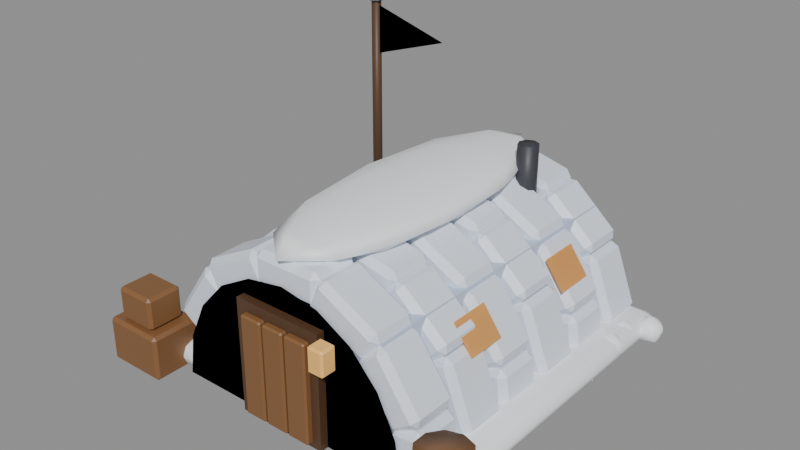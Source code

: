 # Source: bunkhouse.blend  (saved by Blender 5.2.45; exported with 4.5.12 LTS)
import bpy
from mathutils import Matrix  # noqa: F401  (used for matrix-valued properties, if any)

bpy.ops.wm.read_factory_settings(use_empty=True)
scene = bpy.context.scene
scene.name = 'Scene'

# ---- materials (node trees are filled in below, after node groups)
mat_snow_shade = bpy.data.materials.new('Snow Shade')
mat_snow_shade.diffuse_color = (0.552, 0.6445, 0.807, 1.0)
mat_snow_block = bpy.data.materials.new('Snow Block')
mat_snow_block.diffuse_color = (0.7758, 0.8388, 0.9387, 1.0)
mat_snow_cap = bpy.data.materials.new('Snow Cap')
mat_snow_cap.diffuse_color = (0.956, 0.9734, 1.0, 1.0)
mat_wood_dark = bpy.data.materials.new('Wood Dark')
mat_wood_dark.diffuse_color = (0.09306, 0.04519, 0.02122, 1.0)
mat_wood = bpy.data.materials.new('Wood')
mat_wood.diffuse_color = (0.2307, 0.107, 0.03955, 1.0)
mat_glow_lamp = bpy.data.materials.new('Glow Lamp')
mat_glow_lamp.diffuse_color = (1.0, 0.552, 0.1559, 1.0)
mat_glow_window = bpy.data.materials.new('Glow Window')
mat_glow_window.diffuse_color = (1.0, 0.5776, 0.1878, 1.0)
mat_metal_iron = bpy.data.materials.new('Metal Iron')
mat_metal_iron.diffuse_color = (0.04231, 0.04519, 0.05448, 1.0)
mat_team_cloth = bpy.data.materials.new('Team Cloth')
mat_team_cloth.diffuse_color = (1.0, 1.0, 1.0, 1.0)

# ---- material node trees
mat_snow_shade.use_nodes = True; mat_snow_shade.node_tree.nodes.clear()
_N = mat_snow_shade.node_tree.nodes; _L = mat_snow_shade.node_tree.links
n0 = _N.new('ShaderNodeBsdfPrincipled'); n0.name = 'Principled BSDF'; n0.location = (-200, 100)
n0.inputs[0].default_value = (0.552, 0.6445, 0.807, 1.0)
n0.inputs[10].default_value = 0.005
n1 = _N.new('ShaderNodeOutputMaterial'); n1.name = 'Material Output'; n1.location = (200, 100)
_L.new(n0.outputs[0], n1.inputs[0])
n1.is_active_output = True
mat_snow_block.use_nodes = True; mat_snow_block.node_tree.nodes.clear()
_N = mat_snow_block.node_tree.nodes; _L = mat_snow_block.node_tree.links
n0 = _N.new('ShaderNodeBsdfPrincipled'); n0.name = 'Principled BSDF'; n0.location = (-200, 100)
n0.inputs[0].default_value = (0.7758, 0.8388, 0.9387, 1.0)
n0.inputs[10].default_value = 0.005
n1 = _N.new('ShaderNodeOutputMaterial'); n1.name = 'Material Output'; n1.location = (200, 100)
_L.new(n0.outputs[0], n1.inputs[0])
n1.is_active_output = True
mat_snow_cap.use_nodes = True; mat_snow_cap.node_tree.nodes.clear()
_N = mat_snow_cap.node_tree.nodes; _L = mat_snow_cap.node_tree.links
n0 = _N.new('ShaderNodeBsdfPrincipled'); n0.name = 'Principled BSDF'; n0.location = (-200, 100)
n0.inputs[0].default_value = (0.956, 0.9734, 1.0, 1.0)
n0.inputs[10].default_value = 0.005
n1 = _N.new('ShaderNodeOutputMaterial'); n1.name = 'Material Output'; n1.location = (200, 100)
_L.new(n0.outputs[0], n1.inputs[0])
n1.is_active_output = True
mat_wood_dark.use_nodes = True; mat_wood_dark.node_tree.nodes.clear()
_N = mat_wood_dark.node_tree.nodes; _L = mat_wood_dark.node_tree.links
n0 = _N.new('ShaderNodeBsdfPrincipled'); n0.name = 'Principled BSDF'; n0.location = (-200, 100)
n0.inputs[0].default_value = (0.09306, 0.04519, 0.02122, 1.0)
n0.inputs[10].default_value = 0.005
n1 = _N.new('ShaderNodeOutputMaterial'); n1.name = 'Material Output'; n1.location = (200, 100)
_L.new(n0.outputs[0], n1.inputs[0])
n1.is_active_output = True
mat_wood.use_nodes = True; mat_wood.node_tree.nodes.clear()
_N = mat_wood.node_tree.nodes; _L = mat_wood.node_tree.links
n0 = _N.new('ShaderNodeBsdfPrincipled'); n0.name = 'Principled BSDF'; n0.location = (-200, 100)
n0.inputs[0].default_value = (0.2307, 0.107, 0.03955, 1.0)
n0.inputs[10].default_value = 0.005
n1 = _N.new('ShaderNodeOutputMaterial'); n1.name = 'Material Output'; n1.location = (200, 100)
_L.new(n0.outputs[0], n1.inputs[0])
n1.is_active_output = True
mat_glow_lamp.use_nodes = True; mat_glow_lamp.node_tree.nodes.clear()
_N = mat_glow_lamp.node_tree.nodes; _L = mat_glow_lamp.node_tree.links
n0 = _N.new('ShaderNodeBsdfPrincipled'); n0.name = 'Principled BSDF'; n0.location = (-200, 100)
n0.inputs[0].default_value = (1.0, 0.552, 0.1559, 1.0)
n0.inputs[10].default_value = 0.005
n1 = _N.new('ShaderNodeOutputMaterial'); n1.name = 'Material Output'; n1.location = (200, 100)
_L.new(n0.outputs[0], n1.inputs[0])
n1.is_active_output = True
mat_glow_window.use_nodes = True; mat_glow_window.node_tree.nodes.clear()
_N = mat_glow_window.node_tree.nodes; _L = mat_glow_window.node_tree.links
n0 = _N.new('ShaderNodeBsdfPrincipled'); n0.name = 'Principled BSDF'; n0.location = (-200, 100)
n0.inputs[0].default_value = (1.0, 0.5776, 0.1878, 1.0)
n0.inputs[10].default_value = 0.005
n1 = _N.new('ShaderNodeOutputMaterial'); n1.name = 'Material Output'; n1.location = (200, 100)
_L.new(n0.outputs[0], n1.inputs[0])
n1.is_active_output = True
mat_metal_iron.use_nodes = True; mat_metal_iron.node_tree.nodes.clear()
_N = mat_metal_iron.node_tree.nodes; _L = mat_metal_iron.node_tree.links
n0 = _N.new('ShaderNodeBsdfPrincipled'); n0.name = 'Principled BSDF'; n0.location = (-200, 100)
n0.inputs[0].default_value = (0.04231, 0.04519, 0.05448, 1.0)
n0.inputs[10].default_value = 0.005
n1 = _N.new('ShaderNodeOutputMaterial'); n1.name = 'Material Output'; n1.location = (200, 100)
_L.new(n0.outputs[0], n1.inputs[0])
n1.is_active_output = True
mat_team_cloth.use_nodes = True; mat_team_cloth.node_tree.nodes.clear()
_N = mat_team_cloth.node_tree.nodes; _L = mat_team_cloth.node_tree.links
n0 = _N.new('ShaderNodeBsdfPrincipled'); n0.name = 'Principled BSDF'; n0.location = (-200, 100)
n0.inputs[0].default_value = (1.0, 1.0, 1.0, 1.0)
n0.inputs[10].default_value = 0.005
n1 = _N.new('ShaderNodeOutputMaterial'); n1.name = 'Material Output'; n1.location = (200, 100)
_L.new(n0.outputs[0], n1.inputs[0])
n1.is_active_output = True

# ---- meshes
me_core = bpy.data.meshes.new('core')
me_core.from_pydata([(-0.47, -0.75, 0.0), (0.47, -0.75, 0.0), (-0.47, 0.75, 0.0), (0.47, 0.75, 0.0), (-0.47, -0.75, 0.57), (0.47, -0.75, 0.57), (-0.47, 0.75, 0.57), (0.47, 0.75, 0.57)], [], [(0, 2, 3, 1), (4, 5, 7, 6), (0, 1, 5, 4), (2, 6, 7, 3), (0, 4, 6, 2), (1, 3, 7, 5)])
me_core.materials.append(mat_snow_shade)
me_core.update()
me_box = bpy.data.meshes.new('box')
me_box.from_pydata([(-0.1704, -0.1208, -0.08), (0.1704, -0.1208, -0.08), (-0.1704, 0.1208, -0.08), (0.1704, 0.1208, -0.08), (-0.1704, -0.1208, 0.08), (0.1704, -0.1208, 0.08), (-0.1704, 0.1208, 0.08), (0.1704, 0.1208, 0.08)], [], [(0, 2, 3, 1), (4, 5, 7, 6), (0, 1, 5, 4), (2, 6, 7, 3), (0, 4, 6, 2), (1, 3, 7, 5)])
me_box.materials.append(mat_snow_block)
me_box.update()
me_box_001 = bpy.data.meshes.new('box.001')
me_box_001.from_pydata([(-0.1704, -0.1208, -0.08), (0.1704, -0.1208, -0.08), (-0.1704, 0.1208, -0.08), (0.1704, 0.1208, -0.08), (-0.1704, -0.1208, 0.08), (0.1704, -0.1208, 0.08), (-0.1704, 0.1208, 0.08), (0.1704, 0.1208, 0.08)], [], [(0, 2, 3, 1), (4, 5, 7, 6), (0, 1, 5, 4), (2, 6, 7, 3), (0, 4, 6, 2), (1, 3, 7, 5)])
me_box_001.materials.append(mat_snow_block)
me_box_001.update()
me_box_002 = bpy.data.meshes.new('box.002')
me_box_002.from_pydata([(-0.1704, -0.1208, -0.08), (0.1704, -0.1208, -0.08), (-0.1704, 0.1208, -0.08), (0.1704, 0.1208, -0.08), (-0.1704, -0.1208, 0.08), (0.1704, -0.1208, 0.08), (-0.1704, 0.1208, 0.08), (0.1704, 0.1208, 0.08)], [], [(0, 2, 3, 1), (4, 5, 7, 6), (0, 1, 5, 4), (2, 6, 7, 3), (0, 4, 6, 2), (1, 3, 7, 5)])
me_box_002.materials.append(mat_snow_block)
me_box_002.update()
me_box_003 = bpy.data.meshes.new('box.003')
me_box_003.from_pydata([(-0.1704, -0.1208, -0.08), (0.1704, -0.1208, -0.08), (-0.1704, 0.1208, -0.08), (0.1704, 0.1208, -0.08), (-0.1704, -0.1208, 0.08), (0.1704, -0.1208, 0.08), (-0.1704, 0.1208, 0.08), (0.1704, 0.1208, 0.08)], [], [(0, 2, 3, 1), (4, 5, 7, 6), (0, 1, 5, 4), (2, 6, 7, 3), (0, 4, 6, 2), (1, 3, 7, 5)])
me_box_003.materials.append(mat_snow_block)
me_box_003.update()
me_box_004 = bpy.data.meshes.new('box.004')
me_box_004.from_pydata([(-0.1704, -0.1208, -0.08), (0.1704, -0.1208, -0.08), (-0.1704, 0.1208, -0.08), (0.1704, 0.1208, -0.08), (-0.1704, -0.1208, 0.08), (0.1704, -0.1208, 0.08), (-0.1704, 0.1208, 0.08), (0.1704, 0.1208, 0.08)], [], [(0, 2, 3, 1), (4, 5, 7, 6), (0, 1, 5, 4), (2, 6, 7, 3), (0, 4, 6, 2), (1, 3, 7, 5)])
me_box_004.materials.append(mat_snow_block)
me_box_004.update()
me_box_005 = bpy.data.meshes.new('box.005')
me_box_005.from_pydata([(-0.1704, -0.1208, -0.08), (0.1704, -0.1208, -0.08), (-0.1704, 0.1208, -0.08), (0.1704, 0.1208, -0.08), (-0.1704, -0.1208, 0.08), (0.1704, -0.1208, 0.08), (-0.1704, 0.1208, 0.08), (0.1704, 0.1208, 0.08)], [], [(0, 2, 3, 1), (4, 5, 7, 6), (0, 1, 5, 4), (2, 6, 7, 3), (0, 4, 6, 2), (1, 3, 7, 5)])
me_box_005.materials.append(mat_snow_block)
me_box_005.update()
me_box_006 = bpy.data.meshes.new('box.006')
me_box_006.from_pydata([(-0.1704, -0.1208, -0.08), (0.1704, -0.1208, -0.08), (-0.1704, 0.1208, -0.08), (0.1704, 0.1208, -0.08), (-0.1704, -0.1208, 0.08), (0.1704, -0.1208, 0.08), (-0.1704, 0.1208, 0.08), (0.1704, 0.1208, 0.08)], [], [(0, 2, 3, 1), (4, 5, 7, 6), (0, 1, 5, 4), (2, 6, 7, 3), (0, 4, 6, 2), (1, 3, 7, 5)])
me_box_006.materials.append(mat_snow_block)
me_box_006.update()
me_box_007 = bpy.data.meshes.new('box.007')
me_box_007.from_pydata([(-0.1704, -0.1208, -0.08), (0.1704, -0.1208, -0.08), (-0.1704, 0.1208, -0.08), (0.1704, 0.1208, -0.08), (-0.1704, -0.1208, 0.08), (0.1704, -0.1208, 0.08), (-0.1704, 0.1208, 0.08), (0.1704, 0.1208, 0.08)], [], [(0, 2, 3, 1), (4, 5, 7, 6), (0, 1, 5, 4), (2, 6, 7, 3), (0, 4, 6, 2), (1, 3, 7, 5)])
me_box_007.materials.append(mat_snow_block)
me_box_007.update()
me_box_008 = bpy.data.meshes.new('box.008')
me_box_008.from_pydata([(-0.1704, -0.1208, -0.08), (0.1704, -0.1208, -0.08), (-0.1704, 0.1208, -0.08), (0.1704, 0.1208, -0.08), (-0.1704, -0.1208, 0.08), (0.1704, -0.1208, 0.08), (-0.1704, 0.1208, 0.08), (0.1704, 0.1208, 0.08)], [], [(0, 2, 3, 1), (4, 5, 7, 6), (0, 1, 5, 4), (2, 6, 7, 3), (0, 4, 6, 2), (1, 3, 7, 5)])
me_box_008.materials.append(mat_snow_block)
me_box_008.update()
me_box_009 = bpy.data.meshes.new('box.009')
me_box_009.from_pydata([(-0.1704, -0.1208, -0.08), (0.1704, -0.1208, -0.08), (-0.1704, 0.1208, -0.08), (0.1704, 0.1208, -0.08), (-0.1704, -0.1208, 0.08), (0.1704, -0.1208, 0.08), (-0.1704, 0.1208, 0.08), (0.1704, 0.1208, 0.08)], [], [(0, 2, 3, 1), (4, 5, 7, 6), (0, 1, 5, 4), (2, 6, 7, 3), (0, 4, 6, 2), (1, 3, 7, 5)])
me_box_009.materials.append(mat_snow_block)
me_box_009.update()
me_box_010 = bpy.data.meshes.new('box.010')
me_box_010.from_pydata([(-0.1704, -0.1208, -0.08), (0.1704, -0.1208, -0.08), (-0.1704, 0.1208, -0.08), (0.1704, 0.1208, -0.08), (-0.1704, -0.1208, 0.08), (0.1704, -0.1208, 0.08), (-0.1704, 0.1208, 0.08), (0.1704, 0.1208, 0.08)], [], [(0, 2, 3, 1), (4, 5, 7, 6), (0, 1, 5, 4), (2, 6, 7, 3), (0, 4, 6, 2), (1, 3, 7, 5)])
me_box_010.materials.append(mat_snow_block)
me_box_010.update()
me_box_011 = bpy.data.meshes.new('box.011')
me_box_011.from_pydata([(-0.1704, -0.1208, -0.08), (0.1704, -0.1208, -0.08), (-0.1704, 0.1208, -0.08), (0.1704, 0.1208, -0.08), (-0.1704, -0.1208, 0.08), (0.1704, -0.1208, 0.08), (-0.1704, 0.1208, 0.08), (0.1704, 0.1208, 0.08)], [], [(0, 2, 3, 1), (4, 5, 7, 6), (0, 1, 5, 4), (2, 6, 7, 3), (0, 4, 6, 2), (1, 3, 7, 5)])
me_box_011.materials.append(mat_snow_block)
me_box_011.update()
me_box_012 = bpy.data.meshes.new('box.012')
me_box_012.from_pydata([(-0.1704, -0.1208, -0.08), (0.1704, -0.1208, -0.08), (-0.1704, 0.1208, -0.08), (0.1704, 0.1208, -0.08), (-0.1704, -0.1208, 0.08), (0.1704, -0.1208, 0.08), (-0.1704, 0.1208, 0.08), (0.1704, 0.1208, 0.08)], [], [(0, 2, 3, 1), (4, 5, 7, 6), (0, 1, 5, 4), (2, 6, 7, 3), (0, 4, 6, 2), (1, 3, 7, 5)])
me_box_012.materials.append(mat_snow_block)
me_box_012.update()
me_box_013 = bpy.data.meshes.new('box.013')
me_box_013.from_pydata([(-0.1704, -0.1208, -0.08), (0.1704, -0.1208, -0.08), (-0.1704, 0.1208, -0.08), (0.1704, 0.1208, -0.08), (-0.1704, -0.1208, 0.08), (0.1704, -0.1208, 0.08), (-0.1704, 0.1208, 0.08), (0.1704, 0.1208, 0.08)], [], [(0, 2, 3, 1), (4, 5, 7, 6), (0, 1, 5, 4), (2, 6, 7, 3), (0, 4, 6, 2), (1, 3, 7, 5)])
me_box_013.materials.append(mat_snow_block)
me_box_013.update()
me_box_014 = bpy.data.meshes.new('box.014')
me_box_014.from_pydata([(-0.1704, -0.1208, -0.08), (0.1704, -0.1208, -0.08), (-0.1704, 0.1208, -0.08), (0.1704, 0.1208, -0.08), (-0.1704, -0.1208, 0.08), (0.1704, -0.1208, 0.08), (-0.1704, 0.1208, 0.08), (0.1704, 0.1208, 0.08)], [], [(0, 2, 3, 1), (4, 5, 7, 6), (0, 1, 5, 4), (2, 6, 7, 3), (0, 4, 6, 2), (1, 3, 7, 5)])
me_box_014.materials.append(mat_snow_block)
me_box_014.update()
me_box_015 = bpy.data.meshes.new('box.015')
me_box_015.from_pydata([(-0.1704, -0.1208, -0.08), (0.1704, -0.1208, -0.08), (-0.1704, 0.1208, -0.08), (0.1704, 0.1208, -0.08), (-0.1704, -0.1208, 0.08), (0.1704, -0.1208, 0.08), (-0.1704, 0.1208, 0.08), (0.1704, 0.1208, 0.08)], [], [(0, 2, 3, 1), (4, 5, 7, 6), (0, 1, 5, 4), (2, 6, 7, 3), (0, 4, 6, 2), (1, 3, 7, 5)])
me_box_015.materials.append(mat_snow_block)
me_box_015.update()
me_box_016 = bpy.data.meshes.new('box.016')
me_box_016.from_pydata([(-0.1704, -0.1208, -0.08), (0.1704, -0.1208, -0.08), (-0.1704, 0.1208, -0.08), (0.1704, 0.1208, -0.08), (-0.1704, -0.1208, 0.08), (0.1704, -0.1208, 0.08), (-0.1704, 0.1208, 0.08), (0.1704, 0.1208, 0.08)], [], [(0, 2, 3, 1), (4, 5, 7, 6), (0, 1, 5, 4), (2, 6, 7, 3), (0, 4, 6, 2), (1, 3, 7, 5)])
me_box_016.materials.append(mat_snow_block)
me_box_016.update()
me_box_017 = bpy.data.meshes.new('box.017')
me_box_017.from_pydata([(-0.1704, -0.1208, -0.08), (0.1704, -0.1208, -0.08), (-0.1704, 0.1208, -0.08), (0.1704, 0.1208, -0.08), (-0.1704, -0.1208, 0.08), (0.1704, -0.1208, 0.08), (-0.1704, 0.1208, 0.08), (0.1704, 0.1208, 0.08)], [], [(0, 2, 3, 1), (4, 5, 7, 6), (0, 1, 5, 4), (2, 6, 7, 3), (0, 4, 6, 2), (1, 3, 7, 5)])
me_box_017.materials.append(mat_snow_block)
me_box_017.update()
me_box_018 = bpy.data.meshes.new('box.018')
me_box_018.from_pydata([(-0.1704, -0.1208, -0.08), (0.1704, -0.1208, -0.08), (-0.1704, 0.1208, -0.08), (0.1704, 0.1208, -0.08), (-0.1704, -0.1208, 0.08), (0.1704, -0.1208, 0.08), (-0.1704, 0.1208, 0.08), (0.1704, 0.1208, 0.08)], [], [(0, 2, 3, 1), (4, 5, 7, 6), (0, 1, 5, 4), (2, 6, 7, 3), (0, 4, 6, 2), (1, 3, 7, 5)])
me_box_018.materials.append(mat_snow_block)
me_box_018.update()
me_box_019 = bpy.data.meshes.new('box.019')
me_box_019.from_pydata([(-0.1704, -0.1208, -0.08), (0.1704, -0.1208, -0.08), (-0.1704, 0.1208, -0.08), (0.1704, 0.1208, -0.08), (-0.1704, -0.1208, 0.08), (0.1704, -0.1208, 0.08), (-0.1704, 0.1208, 0.08), (0.1704, 0.1208, 0.08)], [], [(0, 2, 3, 1), (4, 5, 7, 6), (0, 1, 5, 4), (2, 6, 7, 3), (0, 4, 6, 2), (1, 3, 7, 5)])
me_box_019.materials.append(mat_snow_block)
me_box_019.update()
me_box_020 = bpy.data.meshes.new('box.020')
me_box_020.from_pydata([(-0.1704, -0.1208, -0.08), (0.1704, -0.1208, -0.08), (-0.1704, 0.1208, -0.08), (0.1704, 0.1208, -0.08), (-0.1704, -0.1208, 0.08), (0.1704, -0.1208, 0.08), (-0.1704, 0.1208, 0.08), (0.1704, 0.1208, 0.08)], [], [(0, 2, 3, 1), (4, 5, 7, 6), (0, 1, 5, 4), (2, 6, 7, 3), (0, 4, 6, 2), (1, 3, 7, 5)])
me_box_020.materials.append(mat_snow_block)
me_box_020.update()
me_box_021 = bpy.data.meshes.new('box.021')
me_box_021.from_pydata([(-0.1704, -0.1208, -0.08), (0.1704, -0.1208, -0.08), (-0.1704, 0.1208, -0.08), (0.1704, 0.1208, -0.08), (-0.1704, -0.1208, 0.08), (0.1704, -0.1208, 0.08), (-0.1704, 0.1208, 0.08), (0.1704, 0.1208, 0.08)], [], [(0, 2, 3, 1), (4, 5, 7, 6), (0, 1, 5, 4), (2, 6, 7, 3), (0, 4, 6, 2), (1, 3, 7, 5)])
me_box_021.materials.append(mat_snow_block)
me_box_021.update()
me_box_022 = bpy.data.meshes.new('box.022')
me_box_022.from_pydata([(-0.1704, -0.1208, -0.08), (0.1704, -0.1208, -0.08), (-0.1704, 0.1208, -0.08), (0.1704, 0.1208, -0.08), (-0.1704, -0.1208, 0.08), (0.1704, -0.1208, 0.08), (-0.1704, 0.1208, 0.08), (0.1704, 0.1208, 0.08)], [], [(0, 2, 3, 1), (4, 5, 7, 6), (0, 1, 5, 4), (2, 6, 7, 3), (0, 4, 6, 2), (1, 3, 7, 5)])
me_box_022.materials.append(mat_snow_block)
me_box_022.update()
me_box_023 = bpy.data.meshes.new('box.023')
me_box_023.from_pydata([(-0.1704, -0.1208, -0.08), (0.1704, -0.1208, -0.08), (-0.1704, 0.1208, -0.08), (0.1704, 0.1208, -0.08), (-0.1704, -0.1208, 0.08), (0.1704, -0.1208, 0.08), (-0.1704, 0.1208, 0.08), (0.1704, 0.1208, 0.08)], [], [(0, 2, 3, 1), (4, 5, 7, 6), (0, 1, 5, 4), (2, 6, 7, 3), (0, 4, 6, 2), (1, 3, 7, 5)])
me_box_023.materials.append(mat_snow_block)
me_box_023.update()
me_box_024 = bpy.data.meshes.new('box.024')
me_box_024.from_pydata([(-0.1704, -0.1208, -0.08), (0.1704, -0.1208, -0.08), (-0.1704, 0.1208, -0.08), (0.1704, 0.1208, -0.08), (-0.1704, -0.1208, 0.08), (0.1704, -0.1208, 0.08), (-0.1704, 0.1208, 0.08), (0.1704, 0.1208, 0.08)], [], [(0, 2, 3, 1), (4, 5, 7, 6), (0, 1, 5, 4), (2, 6, 7, 3), (0, 4, 6, 2), (1, 3, 7, 5)])
me_box_024.materials.append(mat_snow_block)
me_box_024.update()
me_box_025 = bpy.data.meshes.new('box.025')
me_box_025.from_pydata([(-0.1704, -0.1208, -0.08), (0.1704, -0.1208, -0.08), (-0.1704, 0.1208, -0.08), (0.1704, 0.1208, -0.08), (-0.1704, -0.1208, 0.08), (0.1704, -0.1208, 0.08), (-0.1704, 0.1208, 0.08), (0.1704, 0.1208, 0.08)], [], [(0, 2, 3, 1), (4, 5, 7, 6), (0, 1, 5, 4), (2, 6, 7, 3), (0, 4, 6, 2), (1, 3, 7, 5)])
me_box_025.materials.append(mat_snow_block)
me_box_025.update()
me_box_026 = bpy.data.meshes.new('box.026')
me_box_026.from_pydata([(-0.1704, -0.1208, -0.08), (0.1704, -0.1208, -0.08), (-0.1704, 0.1208, -0.08), (0.1704, 0.1208, -0.08), (-0.1704, -0.1208, 0.08), (0.1704, -0.1208, 0.08), (-0.1704, 0.1208, 0.08), (0.1704, 0.1208, 0.08)], [], [(0, 2, 3, 1), (4, 5, 7, 6), (0, 1, 5, 4), (2, 6, 7, 3), (0, 4, 6, 2), (1, 3, 7, 5)])
me_box_026.materials.append(mat_snow_block)
me_box_026.update()
me_box_027 = bpy.data.meshes.new('box.027')
me_box_027.from_pydata([(-0.1704, -0.1208, -0.08), (0.1704, -0.1208, -0.08), (-0.1704, 0.1208, -0.08), (0.1704, 0.1208, -0.08), (-0.1704, -0.1208, 0.08), (0.1704, -0.1208, 0.08), (-0.1704, 0.1208, 0.08), (0.1704, 0.1208, 0.08)], [], [(0, 2, 3, 1), (4, 5, 7, 6), (0, 1, 5, 4), (2, 6, 7, 3), (0, 4, 6, 2), (1, 3, 7, 5)])
me_box_027.materials.append(mat_snow_block)
me_box_027.update()
me_box_028 = bpy.data.meshes.new('box.028')
me_box_028.from_pydata([(-0.1704, -0.1208, -0.08), (0.1704, -0.1208, -0.08), (-0.1704, 0.1208, -0.08), (0.1704, 0.1208, -0.08), (-0.1704, -0.1208, 0.08), (0.1704, -0.1208, 0.08), (-0.1704, 0.1208, 0.08), (0.1704, 0.1208, 0.08)], [], [(0, 2, 3, 1), (4, 5, 7, 6), (0, 1, 5, 4), (2, 6, 7, 3), (0, 4, 6, 2), (1, 3, 7, 5)])
me_box_028.materials.append(mat_snow_block)
me_box_028.update()
me_box_029 = bpy.data.meshes.new('box.029')
me_box_029.from_pydata([(-0.1704, -0.1208, -0.08), (0.1704, -0.1208, -0.08), (-0.1704, 0.1208, -0.08), (0.1704, 0.1208, -0.08), (-0.1704, -0.1208, 0.08), (0.1704, -0.1208, 0.08), (-0.1704, 0.1208, 0.08), (0.1704, 0.1208, 0.08)], [], [(0, 2, 3, 1), (4, 5, 7, 6), (0, 1, 5, 4), (2, 6, 7, 3), (0, 4, 6, 2), (1, 3, 7, 5)])
me_box_029.materials.append(mat_snow_block)
me_box_029.update()
me_box_030 = bpy.data.meshes.new('box.030')
me_box_030.from_pydata([(-0.1704, -0.1208, -0.08), (0.1704, -0.1208, -0.08), (-0.1704, 0.1208, -0.08), (0.1704, 0.1208, -0.08), (-0.1704, -0.1208, 0.08), (0.1704, -0.1208, 0.08), (-0.1704, 0.1208, 0.08), (0.1704, 0.1208, 0.08)], [], [(0, 2, 3, 1), (4, 5, 7, 6), (0, 1, 5, 4), (2, 6, 7, 3), (0, 4, 6, 2), (1, 3, 7, 5)])
me_box_030.materials.append(mat_snow_block)
me_box_030.update()
me_box_031 = bpy.data.meshes.new('box.031')
me_box_031.from_pydata([(-0.1704, -0.1208, -0.08), (0.1704, -0.1208, -0.08), (-0.1704, 0.1208, -0.08), (0.1704, 0.1208, -0.08), (-0.1704, -0.1208, 0.08), (0.1704, -0.1208, 0.08), (-0.1704, 0.1208, 0.08), (0.1704, 0.1208, 0.08)], [], [(0, 2, 3, 1), (4, 5, 7, 6), (0, 1, 5, 4), (2, 6, 7, 3), (0, 4, 6, 2), (1, 3, 7, 5)])
me_box_031.materials.append(mat_snow_block)
me_box_031.update()
me_box_032 = bpy.data.meshes.new('box.032')
me_box_032.from_pydata([(-0.1704, -0.1208, -0.08), (0.1704, -0.1208, -0.08), (-0.1704, 0.1208, -0.08), (0.1704, 0.1208, -0.08), (-0.1704, -0.1208, 0.08), (0.1704, -0.1208, 0.08), (-0.1704, 0.1208, 0.08), (0.1704, 0.1208, 0.08)], [], [(0, 2, 3, 1), (4, 5, 7, 6), (0, 1, 5, 4), (2, 6, 7, 3), (0, 4, 6, 2), (1, 3, 7, 5)])
me_box_032.materials.append(mat_snow_block)
me_box_032.update()
me_box_033 = bpy.data.meshes.new('box.033')
me_box_033.from_pydata([(-0.1704, -0.1208, -0.08), (0.1704, -0.1208, -0.08), (-0.1704, 0.1208, -0.08), (0.1704, 0.1208, -0.08), (-0.1704, -0.1208, 0.08), (0.1704, -0.1208, 0.08), (-0.1704, 0.1208, 0.08), (0.1704, 0.1208, 0.08)], [], [(0, 2, 3, 1), (4, 5, 7, 6), (0, 1, 5, 4), (2, 6, 7, 3), (0, 4, 6, 2), (1, 3, 7, 5)])
me_box_033.materials.append(mat_snow_block)
me_box_033.update()
me_box_034 = bpy.data.meshes.new('box.034')
me_box_034.from_pydata([(-0.1704, -0.1208, -0.08), (0.1704, -0.1208, -0.08), (-0.1704, 0.1208, -0.08), (0.1704, 0.1208, -0.08), (-0.1704, -0.1208, 0.08), (0.1704, -0.1208, 0.08), (-0.1704, 0.1208, 0.08), (0.1704, 0.1208, 0.08)], [], [(0, 2, 3, 1), (4, 5, 7, 6), (0, 1, 5, 4), (2, 6, 7, 3), (0, 4, 6, 2), (1, 3, 7, 5)])
me_box_034.materials.append(mat_snow_block)
me_box_034.update()
me_box_035 = bpy.data.meshes.new('box.035')
me_box_035.from_pydata([(-0.1704, -0.1208, -0.08), (0.1704, -0.1208, -0.08), (-0.1704, 0.1208, -0.08), (0.1704, 0.1208, -0.08), (-0.1704, -0.1208, 0.08), (0.1704, -0.1208, 0.08), (-0.1704, 0.1208, 0.08), (0.1704, 0.1208, 0.08)], [], [(0, 2, 3, 1), (4, 5, 7, 6), (0, 1, 5, 4), (2, 6, 7, 3), (0, 4, 6, 2), (1, 3, 7, 5)])
me_box_035.materials.append(mat_snow_block)
me_box_035.update()
me_end = bpy.data.meshes.new('end')
me_end.from_pydata([(0.6, -0.8, 0.0), (0.5706, -0.8, 0.204), (0.4854, -0.8, 0.3879), (0.3527, -0.8, 0.534), (0.1854, -0.8, 0.6277), (3.674e-17, -0.8, 0.66), (-0.1854, -0.8, 0.6277), (-0.3527, -0.8, 0.534), (-0.4854, -0.8, 0.3879), (-0.5706, -0.8, 0.204), (-0.6, -0.8, 8.083e-17)], [], [(0, 1, 2, 3, 4, 5, 6, 7, 8, 9, 10), (10, 9, 8, 7, 6, 5, 4, 3, 2, 1, 0)])
me_end.materials.append(mat_snow_block)
me_end.update()
me_end_001 = bpy.data.meshes.new('end.001')
me_end_001.from_pydata([(0.6, 0.8, 0.0), (0.5706, 0.8, 0.204), (0.4854, 0.8, 0.3879), (0.3527, 0.8, 0.534), (0.1854, 0.8, 0.6277), (3.674e-17, 0.8, 0.66), (-0.1854, 0.8, 0.6277), (-0.3527, 0.8, 0.534), (-0.4854, 0.8, 0.3879), (-0.5706, 0.8, 0.204), (-0.6, 0.8, 8.083e-17)], [], [(0, 1, 2, 3, 4, 5, 6, 7, 8, 9, 10), (10, 9, 8, 7, 6, 5, 4, 3, 2, 1, 0)])
me_end_001.materials.append(mat_snow_block)
me_end_001.update()
me_icosphere = bpy.data.meshes.new('Icosphere')
me_icosphere.from_pydata([(0.0, 0.0, -1.0), (0.7236, -0.5257, -0.4472), (-0.2764, -0.8506, -0.4472), (-0.8944, 0.0, -0.4472), (-0.2764, 0.8506, -0.4472), (0.7236, 0.5257, -0.4472), (0.2764, -0.8506, 0.4472), (-0.7236, -0.5257, 0.4472), (-0.7236, 0.5257, 0.4472), (0.2764, 0.8506, 0.4472), (0.8944, 0.0, 0.4472), (0.0, 0.0, 1.0), (-0.1625, -0.5, -0.8507), (0.4253, -0.309, -0.8507), (0.2629, -0.809, -0.5257), (0.8506, 0.0, -0.5257), (0.4253, 0.309, -0.8507), (-0.5257, 0.0, -0.8507), (-0.6882, -0.5, -0.5257), (-0.1625, 0.5, -0.8507), (-0.6882, 0.5, -0.5257), (0.2629, 0.809, -0.5257), (0.9511, -0.309, 0.0), (0.9511, 0.309, 0.0), (0.0, -1.0, 0.0), (0.5878, -0.809, 0.0), (-0.9511, -0.309, 0.0), (-0.5878, -0.809, 0.0), (-0.5878, 0.809, 0.0), (-0.9511, 0.309, 0.0), (0.5878, 0.809, 0.0), (0.0, 1.0, 0.0), (0.6882, -0.5, 0.5257), (-0.2629, -0.809, 0.5257), (-0.8506, 0.0, 0.5257), (-0.2629, 0.809, 0.5257), (0.6882, 0.5, 0.5257), (0.1625, -0.5, 0.8507), (0.5257, 0.0, 0.8507), (-0.4253, -0.309, 0.8507), (-0.4253, 0.309, 0.8507), (0.1625, 0.5, 0.8507)], [], [(0, 13, 12), (1, 13, 15), (0, 12, 17), (0, 17, 19), (0, 19, 16), (1, 15, 22), (2, 14, 24), (3, 18, 26), (4, 20, 28), (5, 21, 30), (1, 22, 25), (2, 24, 27), (3, 26, 29), (4, 28, 31), (5, 30, 23), (6, 32, 37), (7, 33, 39), (8, 34, 40), (9, 35, 41), (10, 36, 38), (38, 41, 11), (38, 36, 41), (36, 9, 41), (41, 40, 11), (41, 35, 40), (35, 8, 40), (40, 39, 11), (40, 34, 39), (34, 7, 39), (39, 37, 11), (39, 33, 37), (33, 6, 37), (37, 38, 11), (37, 32, 38), (32, 10, 38), (23, 36, 10), (23, 30, 36), (30, 9, 36), (31, 35, 9), (31, 28, 35), (28, 8, 35), (29, 34, 8), (29, 26, 34), (26, 7, 34), (27, 33, 7), (27, 24, 33), (24, 6, 33), (25, 32, 6), (25, 22, 32), (22, 10, 32), (30, 31, 9), (30, 21, 31), (21, 4, 31), (28, 29, 8), (28, 20, 29), (20, 3, 29), (26, 27, 7), (26, 18, 27), (18, 2, 27), (24, 25, 6), (24, 14, 25), (14, 1, 25), (22, 23, 10), (22, 15, 23), (15, 5, 23), (16, 21, 5), (16, 19, 21), (19, 4, 21), (19, 20, 4), (19, 17, 20), (17, 3, 20), (17, 18, 3), (17, 12, 18), (12, 2, 18), (15, 16, 5), (15, 13, 16), (13, 0, 16), (12, 14, 2), (12, 13, 14), (13, 1, 14)])
me_icosphere.polygons.foreach_set('use_smooth', [True] * 80)
_uv = me_icosphere.uv_layers.new(name='UVMap')
_uv.uv.foreach_set('vector', [0.1818, 0.0, 0.2273, 0.07873, 0.1364, 0.07873, 0.2727, 0.1575, 0.3182, 0.07873, 0.3636, 0.1575, 0.9091, 0.0, 0.9545, 0.07873, 0.8636, 0.07873, 0.7273, 0.0, 0.7727, 0.07873, 0.6818, 0.07873, 0.5455, 0.0, 0.5909, 0.07873, 0.5, 0.07873, 0.2727, 0.1575, 0.3636, 0.1575, 0.3182, 0.2362, 0.09091, 0.1575, 0.1818, 0.1575, 0.1364, 0.2362, 0.8182, 0.1575, 0.9091, 0.1575, 0.8636, 0.2362, 0.6364, 0.1575, 0.7273, 0.1575, 0.6818, 0.2362, 0.4545, 0.1575, 0.5455, 0.1575, 0.5, 0.2362, 0.2727, 0.1575, 0.3182, 0.2362, 0.2273, 0.2362, 0.09091, 0.1575, 0.1364, 0.2362, 0.04546, 0.2362, 0.8182, 0.1575, 0.8636, 0.2362, 0.7727, 0.2362, 0.6364, 0.1575, 0.6818, 0.2362, 0.5909, 0.2362, 0.4545, 0.1575, 0.5, 0.2362, 0.4091, 0.2362, 0.1818, 0.3149, 0.2727, 0.3149, 0.2273, 0.3937, 0.0, 0.3149, 0.09091, 0.3149, 0.04546, 0.3937, 0.7273, 0.3149, 0.8182, 0.3149, 0.7727, 0.3937, 0.5455, 0.3149, 0.6364, 0.3149, 0.5909, 0.3937, 0.3636, 0.3149, 0.4545, 0.3149, 0.4091, 0.3937, 0.4091, 0.3937, 0.5, 0.3937, 0.4545, 0.4724, 0.4091, 0.3937, 0.4545, 0.3149, 0.5, 0.3937, 0.4545, 0.3149, 0.5455, 0.3149, 0.5, 0.3937, 0.5909, 0.3937, 0.6818, 0.3937, 0.6364, 0.4724, 0.5909, 0.3937, 0.6364, 0.3149, 0.6818, 0.3937, 0.6364, 0.3149, 0.7273, 0.3149, 0.6818, 0.3937, 0.7727, 0.3937, 0.8636, 0.3937, 0.8182, 0.4724, 0.7727, 0.3937, 0.8182, 0.3149, 0.8636, 0.3937, 0.8182, 0.3149, 0.9091, 0.3149, 0.8636, 0.3937, 0.04546, 0.3937, 0.1364, 0.3937, 0.09091, 0.4724, 0.04546, 0.3937, 0.09091, 0.3149, 0.1364, 0.3937, 0.09091, 0.3149, 0.1818, 0.3149, 0.1364, 0.3937, 0.2273, 0.3937, 0.3182, 0.3937, 0.2727, 0.4724, 0.2273, 0.3937, 0.2727, 0.3149, 0.3182, 0.3937, 0.2727, 0.3149, 0.3636, 0.3149, 0.3182, 0.3937, 0.4091, 0.2362, 0.4545, 0.3149, 0.3636, 0.3149, 0.4091, 0.2362, 0.5, 0.2362, 0.4545, 0.3149, 0.5, 0.2362, 0.5455, 0.3149, 0.4545, 0.3149, 0.5909, 0.2362, 0.6364, 0.3149, 0.5455, 0.3149, 0.5909, 0.2362, 0.6818, 0.2362, 0.6364, 0.3149, 0.6818, 0.2362, 0.7273, 0.3149, 0.6364, 0.3149, 0.7727, 0.2362, 0.8182, 0.3149, 0.7273, 0.3149, 0.7727, 0.2362, 0.8636, 0.2362, 0.8182, 0.3149, 0.8636, 0.2362, 0.9091, 0.3149, 0.8182, 0.3149, 0.04546, 0.2362, 0.09091, 0.3149, 0.0, 0.3149, 0.04546, 0.2362, 0.1364, 0.2362, 0.09091, 0.3149, 0.1364, 0.2362, 0.1818, 0.3149, 0.09091, 0.3149, 0.2273, 0.2362, 0.2727, 0.3149, 0.1818, 0.3149, 0.2273, 0.2362, 0.3182, 0.2362, 0.2727, 0.3149, 0.3182, 0.2362, 0.3636, 0.3149, 0.2727, 0.3149, 0.5, 0.2362, 0.5909, 0.2362, 0.5455, 0.3149, 0.5, 0.2362, 0.5455, 0.1575, 0.5909, 0.2362, 0.5455, 0.1575, 0.6364, 0.1575, 0.5909, 0.2362, 0.6818, 0.2362, 0.7727, 0.2362, 0.7273, 0.3149, 0.6818, 0.2362, 0.7273, 0.1575, 0.7727, 0.2362, 0.7273, 0.1575, 0.8182, 0.1575, 0.7727, 0.2362, 0.8636, 0.2362, 0.9545, 0.2362, 0.9091, 0.3149, 0.8636, 0.2362, 0.9091, 0.1575, 0.9545, 0.2362, 0.9091, 0.1575, 1.0, 0.1575, 0.9545, 0.2362, 0.1364, 0.2362, 0.2273, 0.2362, 0.1818, 0.3149, 0.1364, 0.2362, 0.1818, 0.1575, 0.2273, 0.2362, 0.1818, 0.1575, 0.2727, 0.1575, 0.2273, 0.2362, 0.3182, 0.2362, 0.4091, 0.2362, 0.3636, 0.3149, 0.3182, 0.2362, 0.3636, 0.1575, 0.4091, 0.2362, 0.3636, 0.1575, 0.4545, 0.1575, 0.4091, 0.2362, 0.5, 0.07873, 0.5455, 0.1575, 0.4545, 0.1575, 0.5, 0.07873, 0.5909, 0.07873, 0.5455, 0.1575, 0.5909, 0.07873, 0.6364, 0.1575, 0.5455, 0.1575, 0.6818, 0.07873, 0.7273, 0.1575, 0.6364, 0.1575, 0.6818, 0.07873, 0.7727, 0.07873, 0.7273, 0.1575, 0.7727, 0.07873, 0.8182, 0.1575, 0.7273, 0.1575, 0.8636, 0.07873, 0.9091, 0.1575, 0.8182, 0.1575, 0.8636, 0.07873, 0.9545, 0.07873, 0.9091, 0.1575, 0.9545, 0.07873, 1.0, 0.1575, 0.9091, 0.1575, 0.3636, 0.1575, 0.4091, 0.07873, 0.4545, 0.1575, 0.3636, 0.1575, 0.3182, 0.07873, 0.4091, 0.07873, 0.3182, 0.07873, 0.3636, 0.0, 0.4091, 0.07873, 0.1364, 0.07873, 0.1818, 0.1575, 0.09091, 0.1575, 0.1364, 0.07873, 0.2273, 0.07873, 0.1818, 0.1575, 0.2273, 0.07873, 0.2727, 0.1575, 0.1818, 0.1575])
me_icosphere.materials.append(mat_snow_cap)
me_icosphere.update()
me_box_036 = bpy.data.meshes.new('box.036')
me_box_036.from_pydata([(-0.22, -0.84, 0.0), (0.22, -0.84, 0.0), (-0.22, -0.8, 0.0), (0.22, -0.8, 0.0), (-0.22, -0.84, 0.55), (0.22, -0.84, 0.55), (-0.22, -0.8, 0.55), (0.22, -0.8, 0.55)], [], [(0, 2, 3, 1), (4, 5, 7, 6), (0, 1, 5, 4), (2, 6, 7, 3), (0, 4, 6, 2), (1, 3, 7, 5)])
me_box_036.materials.append(mat_wood_dark)
me_box_036.update()
me_box_037 = bpy.data.meshes.new('box.037')
me_box_037.from_pydata([(-0.175, -0.87, 0.02), (-0.065, -0.87, 0.02), (-0.175, -0.83, 0.02), (-0.065, -0.83, 0.02), (-0.175, -0.87, 0.5), (-0.065, -0.87, 0.5), (-0.175, -0.83, 0.5), (-0.065, -0.83, 0.5)], [], [(0, 2, 3, 1), (4, 5, 7, 6), (0, 1, 5, 4), (2, 6, 7, 3), (0, 4, 6, 2), (1, 3, 7, 5)])
me_box_037.materials.append(mat_wood)
me_box_037.update()
me_box_038 = bpy.data.meshes.new('box.038')
me_box_038.from_pydata([(-0.055, -0.87, 0.02), (0.055, -0.87, 0.02), (-0.055, -0.83, 0.02), (0.055, -0.83, 0.02), (-0.055, -0.87, 0.5), (0.055, -0.87, 0.5), (-0.055, -0.83, 0.5), (0.055, -0.83, 0.5)], [], [(0, 2, 3, 1), (4, 5, 7, 6), (0, 1, 5, 4), (2, 6, 7, 3), (0, 4, 6, 2), (1, 3, 7, 5)])
me_box_038.materials.append(mat_wood)
me_box_038.update()
me_box_039 = bpy.data.meshes.new('box.039')
me_box_039.from_pydata([(0.065, -0.87, 0.02), (0.175, -0.87, 0.02), (0.065, -0.83, 0.02), (0.175, -0.83, 0.02), (0.065, -0.87, 0.5), (0.175, -0.87, 0.5), (0.065, -0.83, 0.5), (0.175, -0.83, 0.5)], [], [(0, 2, 3, 1), (4, 5, 7, 6), (0, 1, 5, 4), (2, 6, 7, 3), (0, 4, 6, 2), (1, 3, 7, 5)])
me_box_039.materials.append(mat_wood)
me_box_039.update()
me_box_040 = bpy.data.meshes.new('box.040')
me_box_040.from_pydata([(0.26, -0.94, 0.45), (0.34, -0.94, 0.45), (0.26, -0.86, 0.45), (0.34, -0.86, 0.45), (0.26, -0.94, 0.57), (0.34, -0.94, 0.57), (0.26, -0.86, 0.57), (0.34, -0.86, 0.57)], [], [(0, 2, 3, 1), (4, 5, 7, 6), (0, 1, 5, 4), (2, 6, 7, 3), (0, 4, 6, 2), (1, 3, 7, 5)])
me_box_040.materials.append(mat_glow_lamp)
me_box_040.update()
me_window = bpy.data.meshes.new('window')
me_window.from_pydata([(-0.531, -0.4, 0.5194), (-0.531, -0.2, 0.5194), (-0.6241, -0.2, 0.3892), (-0.6241, -0.4, 0.3892)], [], [(0, 1, 2, 3), (3, 2, 1, 0)])
me_window.materials.append(mat_glow_window)
me_window.update()
me_window_001 = bpy.data.meshes.new('window.001')
me_window_001.from_pydata([(-0.531, 0.25, 0.5194), (-0.531, 0.45, 0.5194), (-0.6241, 0.45, 0.3892), (-0.6241, 0.25, 0.3892)], [], [(0, 1, 2, 3), (3, 2, 1, 0)])
me_window_001.materials.append(mat_glow_window)
me_window_001.update()
me_window_002 = bpy.data.meshes.new('window.002')
me_window_002.from_pydata([(0.6241, -0.4, 0.3892), (0.6241, -0.2, 0.3892), (0.531, -0.2, 0.5194), (0.531, -0.4, 0.5194)], [], [(0, 1, 2, 3), (3, 2, 1, 0)])
me_window_002.materials.append(mat_glow_window)
me_window_002.update()
me_window_003 = bpy.data.meshes.new('window.003')
me_window_003.from_pydata([(0.6241, 0.25, 0.3892), (0.6241, 0.45, 0.3892), (0.531, 0.45, 0.5194), (0.531, 0.25, 0.5194)], [], [(0, 1, 2, 3), (3, 2, 1, 0)])
me_window_003.materials.append(mat_glow_window)
me_window_003.update()
me_pole = bpy.data.meshes.new('pole')
me_pole.from_pydata([(0.25, 0.55, 0.5), (0.2146, 0.5354, 0.5), (0.2, 0.5, 0.5), (0.2146, 0.4646, 0.5), (0.25, 0.45, 0.5), (0.2854, 0.4646, 0.5), (0.3, 0.5, 0.5), (0.2854, 0.5354, 0.5), (0.25, 0.55, 0.9), (0.2146, 0.5354, 0.9), (0.2, 0.5, 0.9), (0.2146, 0.4646, 0.9), (0.25, 0.45, 0.9), (0.2854, 0.4646, 0.9), (0.3, 0.5, 0.9), (0.2854, 0.5354, 0.9)], [], [(0, 1, 9, 8), (1, 2, 10, 9), (2, 3, 11, 10), (3, 4, 12, 11), (4, 5, 13, 12), (5, 6, 14, 13), (6, 7, 15, 14), (7, 0, 8, 15), (7, 6, 5, 4, 3, 2, 1, 0), (8, 9, 10, 11, 12, 13, 14, 15)])
me_pole.polygons.foreach_set('use_smooth', [True] * 10)
me_pole.materials.append(mat_metal_iron)
me_pole.update()
me_box_041 = bpy.data.meshes.new('box.041')
me_box_041.from_pydata([(-0.95, -0.95, 0.0), (-0.65, -0.95, 0.0), (-0.95, -0.7, 0.0), (-0.65, -0.7, 0.0), (-0.95, -0.95, 0.22), (-0.65, -0.95, 0.22), (-0.95, -0.7, 0.22), (-0.65, -0.7, 0.22)], [], [(0, 2, 3, 1), (4, 5, 7, 6), (0, 1, 5, 4), (2, 6, 7, 3), (0, 4, 6, 2), (1, 3, 7, 5)])
me_box_041.materials.append(mat_wood)
me_box_041.update()
me_box_042 = bpy.data.meshes.new('box.042')
me_box_042.from_pydata([(-0.9, -0.92, 0.22), (-0.7, -0.92, 0.22), (-0.9, -0.74, 0.22), (-0.7, -0.74, 0.22), (-0.9, -0.92, 0.38), (-0.7, -0.92, 0.38), (-0.9, -0.74, 0.38), (-0.7, -0.74, 0.38)], [], [(0, 2, 3, 1), (4, 5, 7, 6), (0, 1, 5, 4), (2, 6, 7, 3), (0, 4, 6, 2), (1, 3, 7, 5)])
me_box_042.materials.append(mat_wood)
me_box_042.update()
me_pole_001 = bpy.data.meshes.new('pole.001')
me_pole_001.from_pydata([(0.8, -0.68, 0.0), (0.7295, -0.7029, 0.0), (0.6859, -0.7629, 0.0), (0.6859, -0.8371, 0.0), (0.7295, -0.8971, 0.0), (0.8, -0.92, 0.0), (0.8705, -0.8971, 0.0), (0.9141, -0.8371, 0.0), (0.9141, -0.7629, 0.0), (0.8705, -0.7029, 0.0), (0.8, -0.68, 0.28), (0.7295, -0.7029, 0.28), (0.6859, -0.7629, 0.28), (0.6859, -0.8371, 0.28), (0.7295, -0.8971, 0.28), (0.8, -0.92, 0.28), (0.8705, -0.8971, 0.28), (0.9141, -0.8371, 0.28), (0.9141, -0.7629, 0.28), (0.8705, -0.7029, 0.28)], [], [(0, 1, 11, 10), (1, 2, 12, 11), (2, 3, 13, 12), (3, 4, 14, 13), (4, 5, 15, 14), (5, 6, 16, 15), (6, 7, 17, 16), (7, 8, 18, 17), (8, 9, 19, 18), (9, 0, 10, 19), (9, 8, 7, 6, 5, 4, 3, 2, 1, 0), (10, 11, 12, 13, 14, 15, 16, 17, 18, 19)])
me_pole_001.polygons.foreach_set('use_smooth', [True] * 12)
me_pole_001.materials.append(mat_wood)
me_pole_001.update()
me_icosphere_001 = bpy.data.meshes.new('Icosphere.001')
me_icosphere_001.from_pydata([(0.0, 0.0, -0.07), (0.05065, -0.0368, -0.03131), (-0.01935, -0.05954, -0.03131), (-0.06261, 0.0, -0.03131), (-0.01935, 0.05954, -0.03131), (0.05065, 0.0368, -0.03131), (0.01935, -0.05954, 0.03131), (-0.05065, -0.0368, 0.03131), (-0.05065, 0.0368, 0.03131), (0.01935, 0.05954, 0.03131), (0.06261, 0.0, 0.03131), (0.0, 0.0, 0.07)], [], [(0, 1, 2), (1, 0, 5), (0, 2, 3), (0, 3, 4), (0, 4, 5), (1, 5, 10), (2, 1, 6), (3, 2, 7), (4, 3, 8), (5, 4, 9), (1, 10, 6), (2, 6, 7), (3, 7, 8), (4, 8, 9), (5, 9, 10), (6, 10, 11), (7, 6, 11), (8, 7, 11), (9, 8, 11), (10, 9, 11)])
me_icosphere_001.polygons.foreach_set('use_smooth', [True] * 20)
_uv = me_icosphere_001.uv_layers.new(name='UVMap')
_uv.uv.foreach_set('vector', [0.1818, 0.0, 0.2727, 0.1575, 0.09091, 0.1575, 0.2727, 0.1575, 0.3636, 0.0, 0.4545, 0.1575, 0.9091, 0.0, 1.0, 0.1575, 0.8182, 0.1575, 0.7273, 0.0, 0.8182, 0.1575, 0.6364, 0.1575, 0.5455, 0.0, 0.6364, 0.1575, 0.4545, 0.1575, 0.2727, 0.1575, 0.4545, 0.1575, 0.3636, 0.3149, 0.09091, 0.1575, 0.2727, 0.1575, 0.1818, 0.3149, 0.8182, 0.1575, 1.0, 0.1575, 0.9091, 0.3149, 0.6364, 0.1575, 0.8182, 0.1575, 0.7273, 0.3149, 0.4545, 0.1575, 0.6364, 0.1575, 0.5455, 0.3149, 0.2727, 0.1575, 0.3636, 0.3149, 0.1818, 0.3149, 0.09091, 0.1575, 0.1818, 0.3149, 0.0, 0.3149, 0.8182, 0.1575, 0.9091, 0.3149, 0.7273, 0.3149, 0.6364, 0.1575, 0.7273, 0.3149, 0.5455, 0.3149, 0.4545, 0.1575, 0.5455, 0.3149, 0.3636, 0.3149, 0.1818, 0.3149, 0.3636, 0.3149, 0.2727, 0.4724, 0.0, 0.3149, 0.1818, 0.3149, 0.09091, 0.4724, 0.7273, 0.3149, 0.9091, 0.3149, 0.8182, 0.4724, 0.5455, 0.3149, 0.7273, 0.3149, 0.6364, 0.4724, 0.3636, 0.3149, 0.5455, 0.3149, 0.4545, 0.4724])
me_icosphere_001.materials.append(mat_snow_cap)
me_icosphere_001.update()
me_icosphere_002 = bpy.data.meshes.new('Icosphere.002')
me_icosphere_002.from_pydata([(0.0, 0.0, -0.07), (0.05065, -0.0368, -0.03131), (-0.01935, -0.05954, -0.03131), (-0.06261, 0.0, -0.03131), (-0.01935, 0.05954, -0.03131), (0.05065, 0.0368, -0.03131), (0.01935, -0.05954, 0.03131), (-0.05065, -0.0368, 0.03131), (-0.05065, 0.0368, 0.03131), (0.01935, 0.05954, 0.03131), (0.06261, 0.0, 0.03131), (0.0, 0.0, 0.07)], [], [(0, 1, 2), (1, 0, 5), (0, 2, 3), (0, 3, 4), (0, 4, 5), (1, 5, 10), (2, 1, 6), (3, 2, 7), (4, 3, 8), (5, 4, 9), (1, 10, 6), (2, 6, 7), (3, 7, 8), (4, 8, 9), (5, 9, 10), (6, 10, 11), (7, 6, 11), (8, 7, 11), (9, 8, 11), (10, 9, 11)])
me_icosphere_002.polygons.foreach_set('use_smooth', [True] * 20)
_uv = me_icosphere_002.uv_layers.new(name='UVMap')
_uv.uv.foreach_set('vector', [0.1818, 0.0, 0.2727, 0.1575, 0.09091, 0.1575, 0.2727, 0.1575, 0.3636, 0.0, 0.4545, 0.1575, 0.9091, 0.0, 1.0, 0.1575, 0.8182, 0.1575, 0.7273, 0.0, 0.8182, 0.1575, 0.6364, 0.1575, 0.5455, 0.0, 0.6364, 0.1575, 0.4545, 0.1575, 0.2727, 0.1575, 0.4545, 0.1575, 0.3636, 0.3149, 0.09091, 0.1575, 0.2727, 0.1575, 0.1818, 0.3149, 0.8182, 0.1575, 1.0, 0.1575, 0.9091, 0.3149, 0.6364, 0.1575, 0.8182, 0.1575, 0.7273, 0.3149, 0.4545, 0.1575, 0.6364, 0.1575, 0.5455, 0.3149, 0.2727, 0.1575, 0.3636, 0.3149, 0.1818, 0.3149, 0.09091, 0.1575, 0.1818, 0.3149, 0.0, 0.3149, 0.8182, 0.1575, 0.9091, 0.3149, 0.7273, 0.3149, 0.6364, 0.1575, 0.7273, 0.3149, 0.5455, 0.3149, 0.4545, 0.1575, 0.5455, 0.3149, 0.3636, 0.3149, 0.1818, 0.3149, 0.3636, 0.3149, 0.2727, 0.4724, 0.0, 0.3149, 0.1818, 0.3149, 0.09091, 0.4724, 0.7273, 0.3149, 0.9091, 0.3149, 0.8182, 0.4724, 0.5455, 0.3149, 0.7273, 0.3149, 0.6364, 0.4724, 0.3636, 0.3149, 0.5455, 0.3149, 0.4545, 0.4724])
me_icosphere_002.materials.append(mat_snow_cap)
me_icosphere_002.update()
me_icosphere_003 = bpy.data.meshes.new('Icosphere.003')
me_icosphere_003.from_pydata([(0.0, 0.0, -0.07), (0.05065, -0.0368, -0.03131), (-0.01935, -0.05954, -0.03131), (-0.06261, 0.0, -0.03131), (-0.01935, 0.05954, -0.03131), (0.05065, 0.0368, -0.03131), (0.01935, -0.05954, 0.03131), (-0.05065, -0.0368, 0.03131), (-0.05065, 0.0368, 0.03131), (0.01935, 0.05954, 0.03131), (0.06261, 0.0, 0.03131), (0.0, 0.0, 0.07)], [], [(0, 1, 2), (1, 0, 5), (0, 2, 3), (0, 3, 4), (0, 4, 5), (1, 5, 10), (2, 1, 6), (3, 2, 7), (4, 3, 8), (5, 4, 9), (1, 10, 6), (2, 6, 7), (3, 7, 8), (4, 8, 9), (5, 9, 10), (6, 10, 11), (7, 6, 11), (8, 7, 11), (9, 8, 11), (10, 9, 11)])
me_icosphere_003.polygons.foreach_set('use_smooth', [True] * 20)
_uv = me_icosphere_003.uv_layers.new(name='UVMap')
_uv.uv.foreach_set('vector', [0.1818, 0.0, 0.2727, 0.1575, 0.09091, 0.1575, 0.2727, 0.1575, 0.3636, 0.0, 0.4545, 0.1575, 0.9091, 0.0, 1.0, 0.1575, 0.8182, 0.1575, 0.7273, 0.0, 0.8182, 0.1575, 0.6364, 0.1575, 0.5455, 0.0, 0.6364, 0.1575, 0.4545, 0.1575, 0.2727, 0.1575, 0.4545, 0.1575, 0.3636, 0.3149, 0.09091, 0.1575, 0.2727, 0.1575, 0.1818, 0.3149, 0.8182, 0.1575, 1.0, 0.1575, 0.9091, 0.3149, 0.6364, 0.1575, 0.8182, 0.1575, 0.7273, 0.3149, 0.4545, 0.1575, 0.6364, 0.1575, 0.5455, 0.3149, 0.2727, 0.1575, 0.3636, 0.3149, 0.1818, 0.3149, 0.09091, 0.1575, 0.1818, 0.3149, 0.0, 0.3149, 0.8182, 0.1575, 0.9091, 0.3149, 0.7273, 0.3149, 0.6364, 0.1575, 0.7273, 0.3149, 0.5455, 0.3149, 0.4545, 0.1575, 0.5455, 0.3149, 0.3636, 0.3149, 0.1818, 0.3149, 0.3636, 0.3149, 0.2727, 0.4724, 0.0, 0.3149, 0.1818, 0.3149, 0.09091, 0.4724, 0.7273, 0.3149, 0.9091, 0.3149, 0.8182, 0.4724, 0.5455, 0.3149, 0.7273, 0.3149, 0.6364, 0.4724, 0.3636, 0.3149, 0.5455, 0.3149, 0.4545, 0.4724])
me_icosphere_003.materials.append(mat_snow_cap)
me_icosphere_003.update()
me_icosphere_004 = bpy.data.meshes.new('Icosphere.004')
me_icosphere_004.from_pydata([(0.0, 0.0, -0.07), (0.05065, -0.0368, -0.03131), (-0.01935, -0.05954, -0.03131), (-0.06261, 0.0, -0.03131), (-0.01935, 0.05954, -0.03131), (0.05065, 0.0368, -0.03131), (0.01935, -0.05954, 0.03131), (-0.05065, -0.0368, 0.03131), (-0.05065, 0.0368, 0.03131), (0.01935, 0.05954, 0.03131), (0.06261, 0.0, 0.03131), (0.0, 0.0, 0.07)], [], [(0, 1, 2), (1, 0, 5), (0, 2, 3), (0, 3, 4), (0, 4, 5), (1, 5, 10), (2, 1, 6), (3, 2, 7), (4, 3, 8), (5, 4, 9), (1, 10, 6), (2, 6, 7), (3, 7, 8), (4, 8, 9), (5, 9, 10), (6, 10, 11), (7, 6, 11), (8, 7, 11), (9, 8, 11), (10, 9, 11)])
me_icosphere_004.polygons.foreach_set('use_smooth', [True] * 20)
_uv = me_icosphere_004.uv_layers.new(name='UVMap')
_uv.uv.foreach_set('vector', [0.1818, 0.0, 0.2727, 0.1575, 0.09091, 0.1575, 0.2727, 0.1575, 0.3636, 0.0, 0.4545, 0.1575, 0.9091, 0.0, 1.0, 0.1575, 0.8182, 0.1575, 0.7273, 0.0, 0.8182, 0.1575, 0.6364, 0.1575, 0.5455, 0.0, 0.6364, 0.1575, 0.4545, 0.1575, 0.2727, 0.1575, 0.4545, 0.1575, 0.3636, 0.3149, 0.09091, 0.1575, 0.2727, 0.1575, 0.1818, 0.3149, 0.8182, 0.1575, 1.0, 0.1575, 0.9091, 0.3149, 0.6364, 0.1575, 0.8182, 0.1575, 0.7273, 0.3149, 0.4545, 0.1575, 0.6364, 0.1575, 0.5455, 0.3149, 0.2727, 0.1575, 0.3636, 0.3149, 0.1818, 0.3149, 0.09091, 0.1575, 0.1818, 0.3149, 0.0, 0.3149, 0.8182, 0.1575, 0.9091, 0.3149, 0.7273, 0.3149, 0.6364, 0.1575, 0.7273, 0.3149, 0.5455, 0.3149, 0.4545, 0.1575, 0.5455, 0.3149, 0.3636, 0.3149, 0.1818, 0.3149, 0.3636, 0.3149, 0.2727, 0.4724, 0.0, 0.3149, 0.1818, 0.3149, 0.09091, 0.4724, 0.7273, 0.3149, 0.9091, 0.3149, 0.8182, 0.4724, 0.5455, 0.3149, 0.7273, 0.3149, 0.6364, 0.4724, 0.3636, 0.3149, 0.5455, 0.3149, 0.4545, 0.4724])
me_icosphere_004.materials.append(mat_snow_cap)
me_icosphere_004.update()
me_snow = bpy.data.meshes.new('snow')
me_snow.from_pydata([(-0.82, -0.8, 0.0), (0.82, -0.8, 0.0), (-0.82, 0.8, 0.0), (0.82, 0.8, 0.0), (-0.82, -0.8, 0.12), (0.82, -0.8, 0.12), (-0.82, 0.8, 0.12), (0.82, 0.8, 0.12)], [], [(0, 2, 3, 1), (4, 5, 7, 6), (0, 1, 5, 4), (2, 6, 7, 3), (0, 4, 6, 2), (1, 3, 7, 5)])
me_snow.polygons.foreach_set('use_smooth', [True] * 6)
me_snow.materials.append(mat_snow_cap)
me_snow.update()
me_pole_002 = bpy.data.meshes.new('pole.002')
me_pole_002.from_pydata([(-0.85, 0.775, 0.0), (-0.8717, 0.7625, 0.0), (-0.8717, 0.7375, 0.0), (-0.85, 0.725, 0.0), (-0.8283, 0.7375, 0.0), (-0.8283, 0.7625, 0.0), (-0.85, 0.775, 1.3), (-0.8717, 0.7625, 1.3), (-0.8717, 0.7375, 1.3), (-0.85, 0.725, 1.3), (-0.8283, 0.7375, 1.3), (-0.8283, 0.7625, 1.3)], [], [(0, 1, 7, 6), (1, 2, 8, 7), (2, 3, 9, 8), (3, 4, 10, 9), (4, 5, 11, 10), (5, 0, 6, 11), (5, 4, 3, 2, 1, 0), (6, 7, 8, 9, 10, 11)])
me_pole_002.polygons.foreach_set('use_smooth', [True] * 8)
me_pole_002.materials.append(mat_wood_dark)
me_pole_002.update()
me_pennant = bpy.data.meshes.new('pennant')
me_pennant.from_pydata([(-0.85, 0.75, 1.28), (-0.43, 0.75, 1.16), (-0.85, 0.75, 1.02)], [], [(0, 1, 2), (2, 1, 0)])
me_pennant.materials.append(mat_team_cloth)
me_pennant.update()
me_cone = bpy.data.meshes.new('cone')
me_cone.from_pydata([(-0.85, 0.79, 1.3), (-0.8846, 0.77, 1.3), (-0.8846, 0.73, 1.3), (-0.85, 0.71, 1.3), (-0.8154, 0.73, 1.3), (-0.8154, 0.77, 1.3), (-0.85, 0.75, 1.36)], [], [(0, 1, 6), (1, 2, 6), (2, 3, 6), (3, 4, 6), (4, 5, 6), (5, 0, 6), (5, 4, 3, 2, 1, 0)])
me_cone.materials.append(mat_metal_iron)
me_cone.update()

# ---- objects
ob_core = bpy.data.objects.new('core', me_core)
ob_box = bpy.data.objects.new('box', me_box)
ob_box_001 = bpy.data.objects.new('box.001', me_box_001)
ob_box_002 = bpy.data.objects.new('box.002', me_box_002)
ob_box_003 = bpy.data.objects.new('box.003', me_box_003)
ob_box_004 = bpy.data.objects.new('box.004', me_box_004)
ob_box_005 = bpy.data.objects.new('box.005', me_box_005)
ob_box_006 = bpy.data.objects.new('box.006', me_box_006)
ob_box_007 = bpy.data.objects.new('box.007', me_box_007)
ob_box_008 = bpy.data.objects.new('box.008', me_box_008)
ob_box_009 = bpy.data.objects.new('box.009', me_box_009)
ob_box_010 = bpy.data.objects.new('box.010', me_box_010)
ob_box_011 = bpy.data.objects.new('box.011', me_box_011)
ob_box_012 = bpy.data.objects.new('box.012', me_box_012)
ob_box_013 = bpy.data.objects.new('box.013', me_box_013)
ob_box_014 = bpy.data.objects.new('box.014', me_box_014)
ob_box_015 = bpy.data.objects.new('box.015', me_box_015)
ob_box_016 = bpy.data.objects.new('box.016', me_box_016)
ob_box_017 = bpy.data.objects.new('box.017', me_box_017)
ob_box_018 = bpy.data.objects.new('box.018', me_box_018)
ob_box_019 = bpy.data.objects.new('box.019', me_box_019)
ob_box_020 = bpy.data.objects.new('box.020', me_box_020)
ob_box_021 = bpy.data.objects.new('box.021', me_box_021)
ob_box_022 = bpy.data.objects.new('box.022', me_box_022)
ob_box_023 = bpy.data.objects.new('box.023', me_box_023)
ob_box_024 = bpy.data.objects.new('box.024', me_box_024)
ob_box_025 = bpy.data.objects.new('box.025', me_box_025)
ob_box_026 = bpy.data.objects.new('box.026', me_box_026)
ob_box_027 = bpy.data.objects.new('box.027', me_box_027)
ob_box_028 = bpy.data.objects.new('box.028', me_box_028)
ob_box_029 = bpy.data.objects.new('box.029', me_box_029)
ob_box_030 = bpy.data.objects.new('box.030', me_box_030)
ob_box_031 = bpy.data.objects.new('box.031', me_box_031)
ob_box_032 = bpy.data.objects.new('box.032', me_box_032)
ob_box_033 = bpy.data.objects.new('box.033', me_box_033)
ob_box_034 = bpy.data.objects.new('box.034', me_box_034)
ob_box_035 = bpy.data.objects.new('box.035', me_box_035)
ob_end = bpy.data.objects.new('end', me_end)
ob_end_001 = bpy.data.objects.new('end.001', me_end_001)
ob_snow = bpy.data.objects.new('snow', me_icosphere)
ob_box_036 = bpy.data.objects.new('box.036', me_box_036)
ob_box_037 = bpy.data.objects.new('box.037', me_box_037)
ob_box_038 = bpy.data.objects.new('box.038', me_box_038)
ob_box_039 = bpy.data.objects.new('box.039', me_box_039)
ob_box_040 = bpy.data.objects.new('box.040', me_box_040)
ob_window = bpy.data.objects.new('window', me_window)
ob_window_001 = bpy.data.objects.new('window.001', me_window_001)
ob_window_002 = bpy.data.objects.new('window.002', me_window_002)
ob_window_003 = bpy.data.objects.new('window.003', me_window_003)
ob_pole = bpy.data.objects.new('pole', me_pole)
ob_box_041 = bpy.data.objects.new('box.041', me_box_041)
ob_box_042 = bpy.data.objects.new('box.042', me_box_042)
ob_pole_001 = bpy.data.objects.new('pole.001', me_pole_001)
ob_ball = bpy.data.objects.new('ball', me_icosphere_001)
ob_ball_001 = bpy.data.objects.new('ball.001', me_icosphere_002)
ob_ball_002 = bpy.data.objects.new('ball.002', me_icosphere_003)
ob_ball_003 = bpy.data.objects.new('ball.003', me_icosphere_004)
ob_snow_001 = bpy.data.objects.new('snow.001', me_snow)
ob_pole_002 = bpy.data.objects.new('pole.002', me_pole_002)
ob_pennant = bpy.data.objects.new('pennant', me_pennant)
ob_cone = bpy.data.objects.new('cone', me_cone)

# ---- transforms, parenting, visibility, modifiers, constraints
ob_core.location = (0.0, 0.0, 0.0)
ob_box.location = (0.6155, -0.6667, 0.08221)
ob_box.rotation_euler = (0.0, -1.692, 0.0)
_m = ob_box.modifiers.new('bevel', 'BEVEL')
_m.width = 0.03
_m.width_pct = 0.03
_m.limit_method = 'NONE'
ob_box_001.location = (0.5102, -0.6667, 0.3874)
ob_box_001.rotation_euler = (0.0, -2.175, 0.0)
_m = ob_box_001.modifiers.new('bevel', 'BEVEL')
_m.width = 0.03
_m.width_pct = 0.03
_m.limit_method = 'NONE'
ob_box_002.location = (0.2881, -0.6667, 0.6039)
ob_box_002.rotation_euler = (0.0, -2.658, 0.0)
_m = ob_box_002.modifiers.new('bevel', 'BEVEL')
_m.width = 0.03
_m.width_pct = 0.03
_m.limit_method = 'NONE'
ob_box_003.location = (3.796e-17, -0.6667, 0.682)
ob_box_003.rotation_euler = (0.0, -3.142, 0.0)
_m = ob_box_003.modifiers.new('bevel', 'BEVEL')
_m.width = 0.03
_m.width_pct = 0.03
_m.limit_method = 'NONE'
ob_box_004.location = (-0.2881, -0.6667, 0.6039)
ob_box_004.rotation_euler = (0.0, -3.625, 0.0)
_m = ob_box_004.modifiers.new('bevel', 'BEVEL')
_m.width = 0.03
_m.width_pct = 0.03
_m.limit_method = 'NONE'
ob_box_005.location = (-0.5102, -0.6667, 0.3874)
ob_box_005.rotation_euler = (0.0, -4.108, 0.0)
_m = ob_box_005.modifiers.new('bevel', 'BEVEL')
_m.width = 0.03
_m.width_pct = 0.03
_m.limit_method = 'NONE'
ob_box_006.location = (0.5797, -0.4, 0.2418)
ob_box_006.rotation_euler = (0.0, -1.933, 0.0)
_m = ob_box_006.modifiers.new('bevel', 'BEVEL')
_m.width = 0.03
_m.width_pct = 0.03
_m.limit_method = 'NONE'
ob_box_007.location = (0.4111, -0.4, 0.5105)
ob_box_007.rotation_euler = (0.0, -2.417, 0.0)
_m = ob_box_007.modifiers.new('bevel', 'BEVEL')
_m.width = 0.03
_m.width_pct = 0.03
_m.limit_method = 'NONE'
ob_box_008.location = (0.1484, -0.4, 0.6622)
ob_box_008.rotation_euler = (0.0, -2.9, 0.0)
_m = ob_box_008.modifiers.new('bevel', 'BEVEL')
_m.width = 0.03
_m.width_pct = 0.03
_m.limit_method = 'NONE'
ob_box_009.location = (-0.1484, -0.4, 0.6622)
ob_box_009.rotation_euler = (0.0, -3.383, 0.0)
_m = ob_box_009.modifiers.new('bevel', 'BEVEL')
_m.width = 0.03
_m.width_pct = 0.03
_m.limit_method = 'NONE'
ob_box_010.location = (-0.4111, -0.4, 0.5105)
ob_box_010.rotation_euler = (0.0, -3.867, 0.0)
_m = ob_box_010.modifiers.new('bevel', 'BEVEL')
_m.width = 0.03
_m.width_pct = 0.03
_m.limit_method = 'NONE'
ob_box_011.location = (-0.5797, -0.4, 0.2418)
ob_box_011.rotation_euler = (0.0, -4.35, 0.0)
_m = ob_box_011.modifiers.new('bevel', 'BEVEL')
_m.width = 0.03
_m.width_pct = 0.03
_m.limit_method = 'NONE'
ob_box_012.location = (0.6155, -0.1333, 0.08221)
ob_box_012.rotation_euler = (0.0, -1.692, 0.0)
_m = ob_box_012.modifiers.new('bevel', 'BEVEL')
_m.width = 0.03
_m.width_pct = 0.03
_m.limit_method = 'NONE'
ob_box_013.location = (0.5102, -0.1333, 0.3874)
ob_box_013.rotation_euler = (0.0, -2.175, 0.0)
_m = ob_box_013.modifiers.new('bevel', 'BEVEL')
_m.width = 0.03
_m.width_pct = 0.03
_m.limit_method = 'NONE'
ob_box_014.location = (0.2881, -0.1333, 0.6039)
ob_box_014.rotation_euler = (0.0, -2.658, 0.0)
_m = ob_box_014.modifiers.new('bevel', 'BEVEL')
_m.width = 0.03
_m.width_pct = 0.03
_m.limit_method = 'NONE'
ob_box_015.location = (3.796e-17, -0.1333, 0.682)
ob_box_015.rotation_euler = (0.0, -3.142, 0.0)
_m = ob_box_015.modifiers.new('bevel', 'BEVEL')
_m.width = 0.03
_m.width_pct = 0.03
_m.limit_method = 'NONE'
ob_box_016.location = (-0.2881, -0.1333, 0.6039)
ob_box_016.rotation_euler = (0.0, -3.625, 0.0)
_m = ob_box_016.modifiers.new('bevel', 'BEVEL')
_m.width = 0.03
_m.width_pct = 0.03
_m.limit_method = 'NONE'
ob_box_017.location = (-0.5102, -0.1333, 0.3874)
ob_box_017.rotation_euler = (0.0, -4.108, 0.0)
_m = ob_box_017.modifiers.new('bevel', 'BEVEL')
_m.width = 0.03
_m.width_pct = 0.03
_m.limit_method = 'NONE'
ob_box_018.location = (0.5797, 0.1333, 0.2418)
ob_box_018.rotation_euler = (0.0, -1.933, 0.0)
_m = ob_box_018.modifiers.new('bevel', 'BEVEL')
_m.width = 0.03
_m.width_pct = 0.03
_m.limit_method = 'NONE'
ob_box_019.location = (0.4111, 0.1333, 0.5105)
ob_box_019.rotation_euler = (0.0, -2.417, 0.0)
_m = ob_box_019.modifiers.new('bevel', 'BEVEL')
_m.width = 0.03
_m.width_pct = 0.03
_m.limit_method = 'NONE'
ob_box_020.location = (0.1484, 0.1333, 0.6622)
ob_box_020.rotation_euler = (0.0, -2.9, 0.0)
_m = ob_box_020.modifiers.new('bevel', 'BEVEL')
_m.width = 0.03
_m.width_pct = 0.03
_m.limit_method = 'NONE'
ob_box_021.location = (-0.1484, 0.1333, 0.6622)
ob_box_021.rotation_euler = (0.0, -3.383, 0.0)
_m = ob_box_021.modifiers.new('bevel', 'BEVEL')
_m.width = 0.03
_m.width_pct = 0.03
_m.limit_method = 'NONE'
ob_box_022.location = (-0.4111, 0.1333, 0.5105)
ob_box_022.rotation_euler = (0.0, -3.867, 0.0)
_m = ob_box_022.modifiers.new('bevel', 'BEVEL')
_m.width = 0.03
_m.width_pct = 0.03
_m.limit_method = 'NONE'
ob_box_023.location = (-0.5797, 0.1333, 0.2418)
ob_box_023.rotation_euler = (0.0, -4.35, 0.0)
_m = ob_box_023.modifiers.new('bevel', 'BEVEL')
_m.width = 0.03
_m.width_pct = 0.03
_m.limit_method = 'NONE'
ob_box_024.location = (0.6155, 0.4, 0.08221)
ob_box_024.rotation_euler = (0.0, -1.692, 0.0)
_m = ob_box_024.modifiers.new('bevel', 'BEVEL')
_m.width = 0.03
_m.width_pct = 0.03
_m.limit_method = 'NONE'
ob_box_025.location = (0.5102, 0.4, 0.3874)
ob_box_025.rotation_euler = (0.0, -2.175, 0.0)
_m = ob_box_025.modifiers.new('bevel', 'BEVEL')
_m.width = 0.03
_m.width_pct = 0.03
_m.limit_method = 'NONE'
ob_box_026.location = (0.2881, 0.4, 0.6039)
ob_box_026.rotation_euler = (0.0, -2.658, 0.0)
_m = ob_box_026.modifiers.new('bevel', 'BEVEL')
_m.width = 0.03
_m.width_pct = 0.03
_m.limit_method = 'NONE'
ob_box_027.location = (3.796e-17, 0.4, 0.682)
ob_box_027.rotation_euler = (0.0, -3.142, 0.0)
_m = ob_box_027.modifiers.new('bevel', 'BEVEL')
_m.width = 0.03
_m.width_pct = 0.03
_m.limit_method = 'NONE'
ob_box_028.location = (-0.2881, 0.4, 0.6039)
ob_box_028.rotation_euler = (0.0, -3.625, 0.0)
_m = ob_box_028.modifiers.new('bevel', 'BEVEL')
_m.width = 0.03
_m.width_pct = 0.03
_m.limit_method = 'NONE'
ob_box_029.location = (-0.5102, 0.4, 0.3874)
ob_box_029.rotation_euler = (0.0, -4.108, 0.0)
_m = ob_box_029.modifiers.new('bevel', 'BEVEL')
_m.width = 0.03
_m.width_pct = 0.03
_m.limit_method = 'NONE'
ob_box_030.location = (0.5797, 0.6667, 0.2418)
ob_box_030.rotation_euler = (0.0, -1.933, 0.0)
_m = ob_box_030.modifiers.new('bevel', 'BEVEL')
_m.width = 0.03
_m.width_pct = 0.03
_m.limit_method = 'NONE'
ob_box_031.location = (0.4111, 0.6667, 0.5105)
ob_box_031.rotation_euler = (0.0, -2.417, 0.0)
_m = ob_box_031.modifiers.new('bevel', 'BEVEL')
_m.width = 0.03
_m.width_pct = 0.03
_m.limit_method = 'NONE'
ob_box_032.location = (0.1484, 0.6667, 0.6622)
ob_box_032.rotation_euler = (0.0, -2.9, 0.0)
_m = ob_box_032.modifiers.new('bevel', 'BEVEL')
_m.width = 0.03
_m.width_pct = 0.03
_m.limit_method = 'NONE'
ob_box_033.location = (-0.1484, 0.6667, 0.6622)
ob_box_033.rotation_euler = (0.0, -3.383, 0.0)
_m = ob_box_033.modifiers.new('bevel', 'BEVEL')
_m.width = 0.03
_m.width_pct = 0.03
_m.limit_method = 'NONE'
ob_box_034.location = (-0.4111, 0.6667, 0.5105)
ob_box_034.rotation_euler = (0.0, -3.867, 0.0)
_m = ob_box_034.modifiers.new('bevel', 'BEVEL')
_m.width = 0.03
_m.width_pct = 0.03
_m.limit_method = 'NONE'
ob_box_035.location = (-0.5797, 0.6667, 0.2418)
ob_box_035.rotation_euler = (0.0, -4.35, 0.0)
_m = ob_box_035.modifiers.new('bevel', 'BEVEL')
_m.width = 0.03
_m.width_pct = 0.03
_m.limit_method = 'NONE'
ob_end.location = (0.0, 0.0, 0.0)
ob_end_001.location = (0.0, 0.0, 0.0)
ob_snow.location = (0.0, 0.0, 0.782)
ob_snow.scale = (0.3, 0.82, 0.09)
ob_box_036.location = (0.0, 0.0, 0.0)
ob_box_037.location = (0.0, 0.0, 0.0)
_m = ob_box_037.modifiers.new('bevel', 'BEVEL')
_m.width = 0.008
_m.width_pct = 0.008
_m.limit_method = 'NONE'
ob_box_038.location = (0.0, 0.0, 0.0)
_m = ob_box_038.modifiers.new('bevel', 'BEVEL')
_m.width = 0.008
_m.width_pct = 0.008
_m.limit_method = 'NONE'
ob_box_039.location = (0.0, 0.0, 0.0)
_m = ob_box_039.modifiers.new('bevel', 'BEVEL')
_m.width = 0.008
_m.width_pct = 0.008
_m.limit_method = 'NONE'
ob_box_040.location = (0.0, 0.0, 0.0)
_m = ob_box_040.modifiers.new('bevel', 'BEVEL')
_m.width = 0.01
_m.width_pct = 0.01
_m.limit_method = 'NONE'
ob_window.location = (0.0, 0.0, 0.0)
ob_window_001.location = (0.0, 0.0, 0.0)
ob_window_002.location = (0.0, 0.0, 0.0)
ob_window_003.location = (0.0, 0.0, 0.0)
ob_pole.location = (0.0, 0.0, 0.0)
ob_box_041.location = (0.0, 0.0, 0.0)
_m = ob_box_041.modifiers.new('bevel', 'BEVEL')
_m.width = 0.015
_m.width_pct = 0.015
_m.limit_method = 'NONE'
ob_box_042.location = (0.0, 0.0, 0.0)
_m = ob_box_042.modifiers.new('bevel', 'BEVEL')
_m.width = 0.015
_m.width_pct = 0.015
_m.limit_method = 'NONE'
ob_pole_001.location = (0.0, 0.0, 0.0)
ob_ball.location = (0.75, 0.6, 0.07)
ob_ball_001.location = (0.6519, 0.6898, 0.07)
ob_ball_002.location = (0.7616, 0.4675, 0.07)
ob_ball_003.location = (0.8309, 0.7056, 0.07)
ob_snow_001.location = (0.0, 0.0, 0.0)
_m = ob_snow_001.modifiers.new('bevel', 'BEVEL')
_m.width = 0.054
_m.width_pct = 0.054
_m.segments = 2
_m.limit_method = 'NONE'
ob_pole_002.location = (0.0, 0.0, 0.0)
ob_pennant.location = (0.0, 0.0, 0.0)
ob_cone.location = (0.0, 0.0, 0.0)

# ---- collection membership
scene.collection.objects.link(ob_core)
scene.collection.objects.link(ob_box)
scene.collection.objects.link(ob_box_001)
scene.collection.objects.link(ob_box_002)
scene.collection.objects.link(ob_box_003)
scene.collection.objects.link(ob_box_004)
scene.collection.objects.link(ob_box_005)
scene.collection.objects.link(ob_box_006)
scene.collection.objects.link(ob_box_007)
scene.collection.objects.link(ob_box_008)
scene.collection.objects.link(ob_box_009)
scene.collection.objects.link(ob_box_010)
scene.collection.objects.link(ob_box_011)
scene.collection.objects.link(ob_box_012)
scene.collection.objects.link(ob_box_013)
scene.collection.objects.link(ob_box_014)
scene.collection.objects.link(ob_box_015)
scene.collection.objects.link(ob_box_016)
scene.collection.objects.link(ob_box_017)
scene.collection.objects.link(ob_box_018)
scene.collection.objects.link(ob_box_019)
scene.collection.objects.link(ob_box_020)
scene.collection.objects.link(ob_box_021)
scene.collection.objects.link(ob_box_022)
scene.collection.objects.link(ob_box_023)
scene.collection.objects.link(ob_box_024)
scene.collection.objects.link(ob_box_025)
scene.collection.objects.link(ob_box_026)
scene.collection.objects.link(ob_box_027)
scene.collection.objects.link(ob_box_028)
scene.collection.objects.link(ob_box_029)
scene.collection.objects.link(ob_box_030)
scene.collection.objects.link(ob_box_031)
scene.collection.objects.link(ob_box_032)
scene.collection.objects.link(ob_box_033)
scene.collection.objects.link(ob_box_034)
scene.collection.objects.link(ob_box_035)
scene.collection.objects.link(ob_end)
scene.collection.objects.link(ob_end_001)
scene.collection.objects.link(ob_snow)
scene.collection.objects.link(ob_box_036)
scene.collection.objects.link(ob_box_037)
scene.collection.objects.link(ob_box_038)
scene.collection.objects.link(ob_box_039)
scene.collection.objects.link(ob_box_040)
scene.collection.objects.link(ob_window)
scene.collection.objects.link(ob_window_001)
scene.collection.objects.link(ob_window_002)
scene.collection.objects.link(ob_window_003)
scene.collection.objects.link(ob_pole)
scene.collection.objects.link(ob_box_041)
scene.collection.objects.link(ob_box_042)
scene.collection.objects.link(ob_pole_001)
scene.collection.objects.link(ob_ball)
scene.collection.objects.link(ob_ball_001)
scene.collection.objects.link(ob_ball_002)
scene.collection.objects.link(ob_ball_003)
scene.collection.objects.link(ob_snow_001)
scene.collection.objects.link(ob_pole_002)
scene.collection.objects.link(ob_pennant)
scene.collection.objects.link(ob_cone)

# ---- scene / render settings (as saved in the file)
scene.frame_start = 1; scene.frame_end = 250; scene.frame_set(1)
scene.render.engine = 'BLENDER_EEVEE_NEXT'
scene.render.bake_bias = 0.0
scene.render.bake_samples = 0
scene.render.compositor_device = 'GPU'
scene.eevee.use_volume_custom_range = False
scene.eevee.fast_gi_thickness_near = 0.1
scene.eevee.fast_gi_thickness_far = 0.0
scene.eevee.ray_tracing_options.screen_trace_thickness = 0.1
bpy.context.view_layer.update()

# ---- added for rendering (the .blend has no active camera and no usable light): camera, sun + grey world if the file has none
cam_auto = bpy.data.cameras.new('AutoCamera')
cam_auto.lens = 50.0
cam_auto.sensor_width = 36.0
cam_auto.clip_end = 1000.0
ob_auto_camera = bpy.data.objects.new('AutoCamera', cam_auto)
scene.collection.objects.link(ob_auto_camera)
ob_auto_camera.location = (2.71573, -3.3454, 2.81862)
ob_auto_camera.rotation_euler = (1.09748, -7.21219e-08, 0.694738)
scene.camera = ob_auto_camera
light_auto_sun = bpy.data.lights.new('AutoSun', 'SUN')
light_auto_sun.energy = 3.0
light_auto_sun.angle = 0.0523599
ob_auto_sun = bpy.data.objects.new('AutoSun', light_auto_sun)
scene.collection.objects.link(ob_auto_sun)
ob_auto_sun.rotation_euler = (0.872665, 0.174533, 0.523599)
if scene.world is None:
    world_auto = bpy.data.worlds.new('AutoWorld')
    world_auto.color = (0.3, 0.3, 0.3)
    scene.world = world_auto
bpy.context.view_layer.update()
